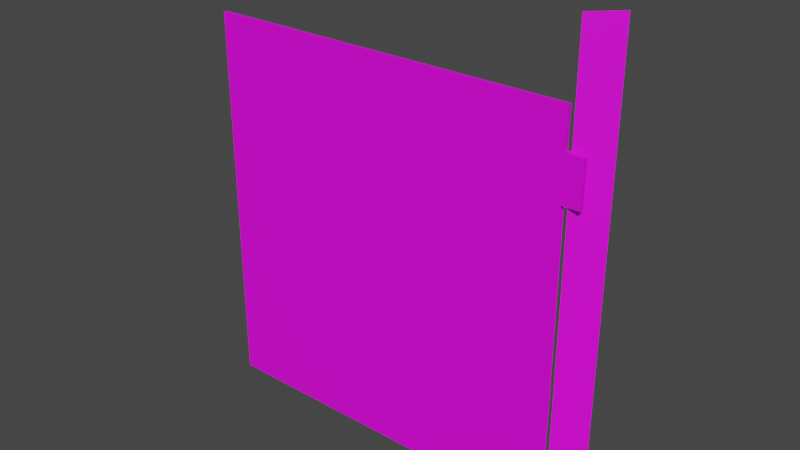 # Source: fixtures_doors_fences_01_34.blend  (saved by Blender 4.0.35; exported with 4.5.12 LTS)
import bpy
from mathutils import Matrix  # noqa: F401  (used for matrix-valued properties, if any)

bpy.ops.wm.read_factory_settings(use_empty=True)
scene = bpy.context.scene
scene.name = 'Scene'

# ---- collections
col_collection = bpy.data.collections.new('Collection'); scene.collection.children.link(col_collection)

# ---- images (referenced by path relative to the original .blend; pixels are not part of the script)
import os
ASSET_DIR = os.environ.get("B2B_ASSET_DIR", "")  # directory of the original .blend (textures are referenced by path, not embedded)
HERE = os.path.dirname(os.path.abspath(__file__))  # packed textures are extracted next to this script under _unpacked/

def load_image(name, relpath, width, height, colorspace="sRGB"):
    """Load a texture the original file referenced (path relative to the .blend, or extracted next to this script)."""
    p = next((c for c in (os.path.join(HERE, relpath), os.path.join(ASSET_DIR, relpath)) if relpath and os.path.exists(c)), "")
    if p:
        img = bpy.data.images.load(p, check_existing=True)
        img.name = name
    else:  # same state as the original file: an image datablock whose file is absent (Cycles renders it pink)
        img = bpy.data.images.new(name, width, height)
        img.source = "FILE"
        img.filepath = "//" + (relpath or name)
    img.colorspace_settings.name = colorspace
    return img
img_models_fixtures_doors_fences_01_png = load_image('MODELS_fixtures_doors_fences_01.png', 'MODELS_fixtures_doors_fences_01.png', 1024, 1024, 'sRGB')

# ---- materials (node trees are filled in below, after node groups)
mat_material = bpy.data.materials.new('Material')
mat_material.alpha_threshold = 0.0
mat_material.use_transparent_shadow = False
mat_material.roughness = 0.5
mat_material.line_color = (0.0, 0.0, 0.0, 1.0)

# ---- material node trees
mat_material.use_nodes = True; mat_material.node_tree.nodes.clear()
_N = mat_material.node_tree.nodes; _L = mat_material.node_tree.links
n0 = _N.new('ShaderNodeOutputMaterial'); n0.name = 'Material Output'; n0.location = (300, 300)
n1 = _N.new('ShaderNodeBsdfPrincipled'); n1.name = 'Principled BSDF'; n1.location = (10, 300)
n1.distribution = 'GGX'
n1.subsurface_method = 'RANDOM_WALK_SKIN'
n1.inputs[3].default_value = 1.45
n1.inputs[27].default_value = (0.0, 0.0, 0.0, 1.0)
n1.inputs[28].default_value = 1.0
n2 = _N.new('ShaderNodeTexImage'); n2.name = 'Image Texture'; n2.location = (-413, 192)
n2.image = img_models_fixtures_doors_fences_01_png
_L.new(n1.outputs[0], n0.inputs[0])
_L.new(n2.outputs[0], n1.inputs[0])
n0.is_active_output = True

# ---- world
world_world = bpy.data.worlds.new('World'); scene.world = world_world
world_world.use_nodes = True; world_world.node_tree.nodes.clear()
_N = world_world.node_tree.nodes; _L = world_world.node_tree.links
n0 = _N.new('ShaderNodeOutputWorld'); n0.name = 'World Output'; n0.location = (300, 300)
n1 = _N.new('ShaderNodeBackground'); n1.name = 'Background'; n1.location = (10, 300)
n1.inputs[0].default_value = (0.05088, 0.05088, 0.05088, 1.0)
_L.new(n1.outputs[0], n0.inputs[0])
n0.is_active_output = True
world_world.color = (0.05088, 0.05088, 0.05088)
world_world.use_sun_shadow = False
world_world.sun_shadow_jitter_overblur = 0.0

# ---- meshes
me_door = bpy.data.meshes.new('Door')
me_door.from_pydata([(0.1207, 0.0001369, 2.3), (0.1207, 0.0001369, 1.55e-06), (-0.0004207, -0.121, 2.3), (-0.0004207, -0.121, 1.55e-06), (0.05888, 0.01031, 1.759), (1.998, 0.01031, 1.95), (1.998, 0.01031, 1.192e-07), (1.998, -0.01031, 1.95), (1.998, -0.01031, 1.192e-07), (0.1437, -0.01031, 1.95), (0.1437, -0.01031, 1.192e-07), (0.1437, -0.01031, 1.761), (0.1437, -0.01031, 1.538), (0.1436, 0.01031, 1.192e-07), (0.1437, -0.01031, 0.323), (0.1437, -0.01031, 0.1942), (0.05896, -0.01031, 1.761), (0.05896, -0.01031, 1.538), (0.1436, 0.01031, 1.95), (0.06106, -0.01031, 0.323), (0.06106, -0.01031, 0.1942), (0.1436, 0.01031, 1.759), (0.06113, 0.01031, 0.1932), (0.1436, 0.01031, 1.538), (0.06113, 0.01031, 0.3226), (0.1436, 0.01031, 0.3226), (0.1436, 0.01031, 0.1932), (0.05888, 0.01031, 1.538), (0.1207, 0.0001369, 1.684), (-0.0004207, -0.121, 1.698), (0.1207, 0.0001369, 1.515), (-0.0004207, -0.121, 1.528)], [], [(1, 30, 31, 3), (25, 24, 19, 14), (10, 8, 7, 9, 11, 12, 14, 15), (8, 6, 5, 7), (6, 8, 10, 13), (6, 13, 26, 25, 23, 21, 18, 5), (17, 12, 11, 16), (11, 9, 18, 21), (16, 11, 21, 4), (9, 7, 5, 18), (20, 15, 14, 19), (24, 22, 20, 19), (4, 21, 23, 27), (23, 12, 17, 27), (24, 25, 26, 22), (17, 16, 4, 27), (20, 22, 26, 15), (29, 28, 0, 2), (31, 30, 28, 29)])
_uv = me_door.uv_layers.new(name='UVMap')
_uv.uv.foreach_set('vector', [0.9736, 0.8125, 0.9736, 0.9308, 0.958, 0.9319, 0.958, 0.8125, 0.9863, 0.8447, 0.9814, 0.8477, 0.9873, 0.8516, 0.9814, 0.8496, 0.958, 0.8115, 0.8467, 0.7559, 0.8467, 0.9082, 0.958, 0.9619, 0.9579, 0.9455, 0.9579, 0.9303, 0.958, 0.8359, 0.958, 0.8252, 0.9619, 0.3398, 0.96, 0.3398, 0.96, 0.4951, 0.9619, 0.4951, 0.9258, 0.4775, 0.9199, 0.4775, 0.9199, 0.511, 0.9258, 0.511, 0.8467, 0.7568, 0.958, 0.8105, 0.958, 0.8252, 0.958, 0.8359, 0.958, 0.9307, 0.958, 0.9453, 0.958, 0.9629, 0.8467, 0.9082, 0.9639, 0.9297, 0.958, 0.9277, 0.958, 0.9453, 0.9639, 0.9473, 0.9883, 0.96, 0.9902, 0.9717, 0.9961, 0.9697, 0.9961, 0.9512, 0.9941, 0.9502, 0.9883, 0.9473, 0.9951, 0.9355, 0.9902, 0.9375, 0.9482, 0.96, 0.8438, 0.9072, 0.8418, 0.9092, 0.9463, 0.9619, 0.9629, 0.8262, 0.958, 0.8232, 0.958, 0.8359, 0.9629, 0.8389, 0.9824, 0.8418, 0.9824, 0.832, 0.9883, 0.834, 0.9883, 0.8438, 0.958, 0.9453, 0.9639, 0.9482, 0.9639, 0.9336, 0.958, 0.9307, 0.9844, 0.9336, 0.9785, 0.9424, 0.9844, 0.9443, 0.9795, 0.9365, 0.958, 0.835, 0.9629, 0.8359, 0.9629, 0.8242, 0.958, 0.8232, 0.9922, 0.9512, 0.9922, 0.9668, 0.9854, 0.9648, 0.9854, 0.9502, 0.9863, 0.8613, 0.9805, 0.8516, 0.9854, 0.8486, 0.9805, 0.8584, 0.958, 0.9451, 0.9736, 0.9441, 0.9736, 0.9922, 0.958, 0.9922, 0.958, 0.916, 0.9736, 0.915, 0.9736, 0.9287, 0.958, 0.9297])
me_door.materials.append(mat_material)
me_door.use_mirror_vertex_groups = False
me_door.update()
arm_armature = bpy.data.armatures.new('Armature')  # bones are not reproduced

# ---- objects
ob_post = bpy.data.objects.new('Post', me_door)
ob_dummy01 = bpy.data.objects.new('Dummy01', arm_armature)

# ---- transforms, parenting, visibility, modifiers, constraints
ob_post.parent = ob_dummy01
ob_post.location = (0.0, 0.0, 0.0)
ob_post.lock_rotations_4d = False
ob_post.empty_display_type = 'ARROWS'
ob_post.lineart.crease_threshold = 0.0
_vg = ob_post.vertex_groups.new(name='DoorBone')
_vg.add([4, 5, 6, 7, 8, 9, 10, 11, 12, 13, 14, 15, 16, 17, 18, 19, 20, 21, 22, 23, 24, 25, 26, 27], 1.0, 'REPLACE')
_vg = ob_post.vertex_groups.new(name='PostBone')
_vg.add([0, 1, 2, 3, 28, 29, 30, 31], 1.0, 'REPLACE')
_m = ob_post.modifiers.new('Armature', 'ARMATURE')
_m.object = ob_dummy01
ob_dummy01.location = (0.0, 0.0, 0.0)
ob_dummy01.scale = (-1.0, -1.0, 1.0)

# ---- collection membership
col_collection.objects.link(ob_post)
col_collection.objects.link(ob_dummy01)

# ---- scene / render settings (as saved in the file)
scene.frame_start = 1; scene.frame_end = 250; scene.frame_set(1)
scene.render.engine = 'BLENDER_EEVEE_NEXT'
scene.cycles.sampling_pattern = 'TABULATED_SOBOL'
scene.view_settings.view_transform = 'Filmic'
bpy.context.view_layer.update()

# ---- added for rendering (the .blend has no active camera and no usable light): camera, sun
cam_auto = bpy.data.cameras.new('AutoCamera')
cam_auto.lens = 50.0
cam_auto.sensor_width = 36.0
cam_auto.clip_end = 1000.0
ob_auto_camera = bpy.data.objects.new('AutoCamera', cam_auto)
scene.collection.objects.link(ob_auto_camera)
ob_auto_camera.location = (1.82295, -3.33102, 3.40757)
ob_auto_camera.rotation_euler = (1.09748, -7.21219e-08, 0.694738)
scene.camera = ob_auto_camera
light_auto_sun = bpy.data.lights.new('AutoSun', 'SUN')
light_auto_sun.energy = 3.0
light_auto_sun.angle = 0.0523599
ob_auto_sun = bpy.data.objects.new('AutoSun', light_auto_sun)
scene.collection.objects.link(ob_auto_sun)
ob_auto_sun.rotation_euler = (0.872665, 0.174533, 0.523599)
bpy.context.view_layer.update()

